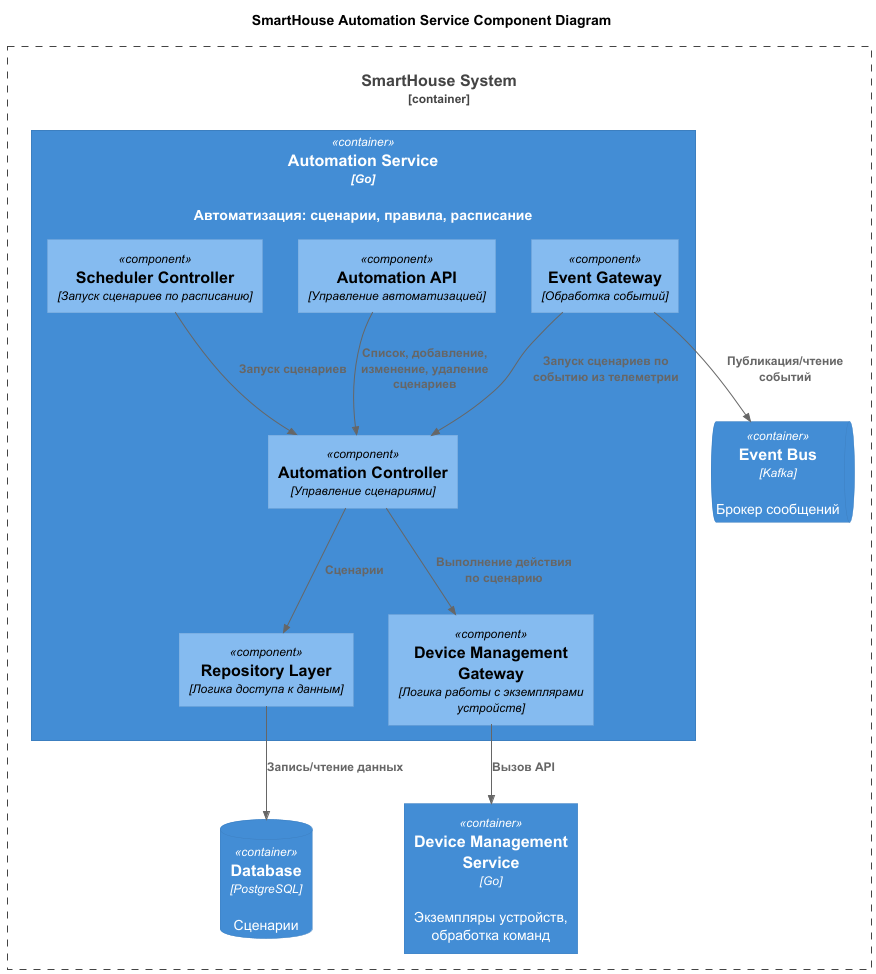

The diagram above was rendered by PlantUML. Its source (embedded in the PNG):
@startuml
title SmartHouse Automation Service Component Diagram

top to bottom direction

!includeurl https://raw.githubusercontent.com/RicardoNiepel/C4-PlantUML/master/C4_Component.puml

Container_Boundary(SmartHouse, "SmartHouse System") {
  Container(AutomationService, "Automation Service", "Go", "Автоматизация: сценарии, правила, расписание")
  ContainerDb(AutomationServiceDB, "Database", "PostgreSQL", "Сценарии")
  ContainerQueue(EventBus, "Event Bus", "Kafka", "Брокер сообщений")
  Container(DeviceManagementService, "Device Management Service", "Go", "Экземпляры устройств, обработка команд")
}

Container(AutomationService, "Automation Service", "Go") {
  Component(AutomationAPI, "Automation API", "Управление автоматизацией")
  Component(AutomationController, "Automation Controller", "Управление сценариями")
  Component(SchedulerController, "Scheduler Controller", "Запуск сценариев по расписанию")
  Component(RepositoryLayer, "Repository Layer", "Логика доступа к данным")
  Component(EventGateway, "Event Gateway", "Обработка событий")
  Component(DeviceManagementGateway, "Device Management Gateway", "Логика работы с экземплярами устройств")
}

Rel(AutomationAPI,AutomationController,"Список, добавление, изменение, удаление сценариев")
Rel(SchedulerController,AutomationController,"Запуск сценариев")
Rel(AutomationController,DeviceManagementGateway,"Выполнение действия по сценарию")
Rel(DeviceManagementGateway,DeviceManagementService,"Вызов API")
Rel(EventGateway,EventBus,"Публикация/чтение событий")
Rel(EventGateway,AutomationController,"Запуск сценариев по событию из телеметрии")
Rel(AutomationController,RepositoryLayer,"Сценарии")
Rel(RepositoryLayer,AutomationServiceDB,"Запись/чтение данных")
@enduml